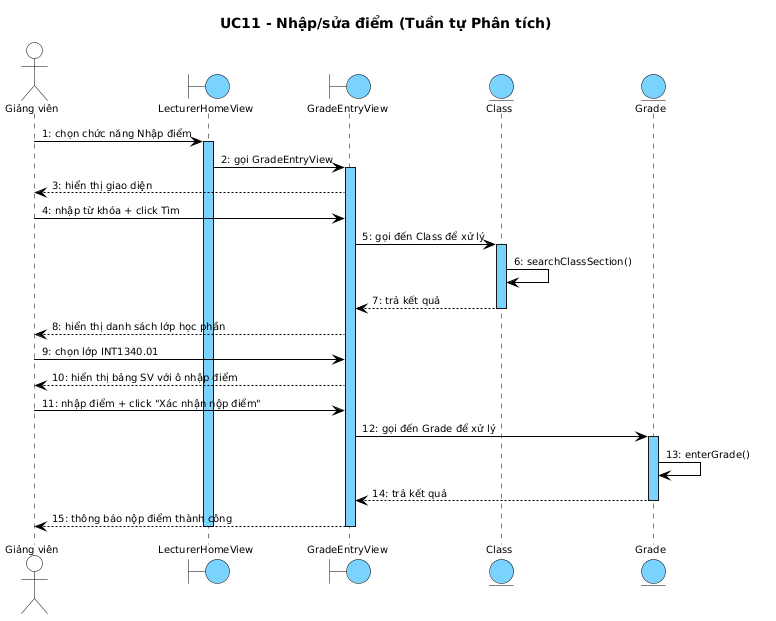

The diagram above was rendered by PlantUML. Its source (embedded in the PNG):
@startuml
skinparam shadowing false
skinparam SequenceMessageAlign left
skinparam SequenceLifeLineBackgroundColor #7AD2FF
skinparam SequenceLifeLineBorderColor #000000
<style>
sequenceDiagram {
  Shadowing 0
  RoundCorner 0
  FontName "Arial"
  FontSize 10
  FontColor #000000
  boundary { BackgroundColor #7AD2FF; LineColor #000000 }
  entity { BackgroundColor #7AD2FF; LineColor #000000 }
  actor { BackgroundColor transparent; LineColor #000000 }
  lifeline { LineColor #000000; LineStyle 5-5 }
  arrow { LineColor #000000; LineThickness 1; FontSize 10 }
}
</style>
title UC11 - Nhập/sửa điểm (Tuần tự Phân tích)

actor "Giảng viên" as GV
boundary LecturerHomeView
boundary GradeEntryView
entity Class
entity Grade

GV -> LecturerHomeView : 1: chọn chức năng Nhập điểm
activate LecturerHomeView
LecturerHomeView -> GradeEntryView : 2: gọi GradeEntryView
activate GradeEntryView
GradeEntryView --> GV : 3: hiển thị giao diện
GV -> GradeEntryView : 4: nhập từ khóa + click Tìm
GradeEntryView -> Class : 5: gọi đến Class để xử lý
activate Class
Class -> Class : 6: searchClassSection()
Class --> GradeEntryView : 7: trả kết quả
deactivate Class
GradeEntryView --> GV : 8: hiển thị danh sách lớp học phần
GV -> GradeEntryView : 9: chọn lớp INT1340.01
GradeEntryView --> GV : 10: hiển thị bảng SV với ô nhập điểm
GV -> GradeEntryView : 11: nhập điểm + click "Xác nhận nộp điểm"
GradeEntryView -> Grade : 12: gọi đến Grade để xử lý
activate Grade
Grade -> Grade : 13: enterGrade()
Grade --> GradeEntryView : 14: trả kết quả
deactivate Grade
GradeEntryView --> GV : 15: thông báo nộp điểm thành công
deactivate GradeEntryView
deactivate LecturerHomeView
@enduml